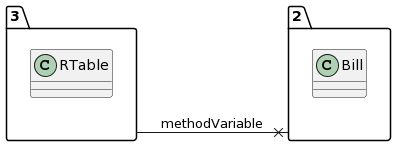

The diagram above was rendered by PlantUML. Its source (embedded in the PNG):
@startuml
allow_mixing
left to right direction
package "3"{
class RTable

}
package "2"{
class Bill

}
"3" --x "2":methodVariable
@enduml